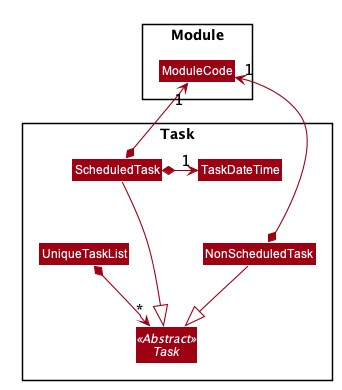

The diagram above was rendered by PlantUML. Its source (embedded in the PNG):
@startuml









skinparam BackgroundColor #FFFFFFF

skinparam Shadowing false

skinparam Class {
    FontColor #FFFFFF
    BorderThickness 1
    BorderColor #FFFFFF
    StereotypeFontColor #FFFFFF
    FontName Arial
}

skinparam Actor {
    BorderColor #000000
    Color #000000
    FontName Arial
}

skinparam Sequence {
    MessageAlign center
    BoxFontSize 50
    BoxPadding 0
    BoxFontColor #FFFFFF
    FontName Arial
}

skinparam Participant {
    FontColor #FFFFFFF
    Padding 20
    FontSize 50
}

skinparam ArrowFontSize 40
skinparam MinClassWidth 50
skinparam ParticipantPadding 10
skinparam Shadowing false
skinparam DefaultTextAlignment center
skinparam packageStyle Rectangle

hide footbox
hide members
hide circle
skinparam arrowThickness 1.1
skinparam arrowColor #9D0012
skinparam classBackgroundColor #9D0012
skinparam ArrowFontSize 15

Package Task {
Abstract Class Task <<Abstract>>
Class ScheduledTask
Class NonScheduledTask
Class UniqueTaskList
Class TaskDateTime
}

Package Module {
Class ModuleCode
}

UniqueTaskList *--> "*" Task
ScheduledTask ---|> Task
ScheduledTask *-up-> "1" ModuleCode
ScheduledTask *-> "1" TaskDateTime
NonScheduledTask --|> Task
NonScheduledTask *-up-> "1" ModuleCode


@enduml